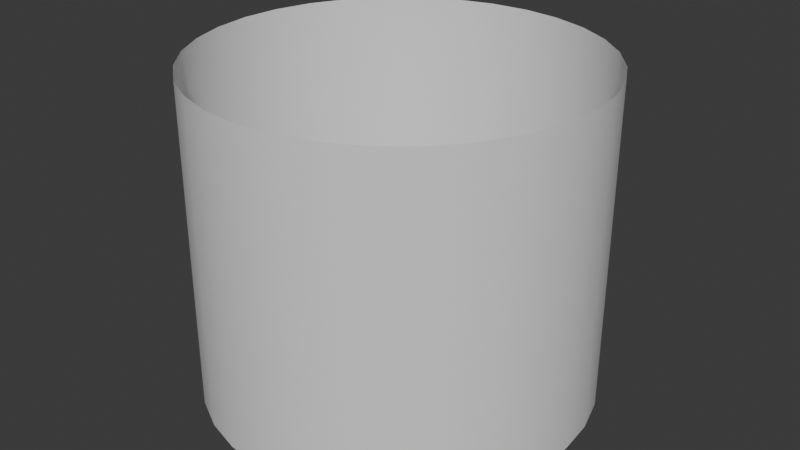 # Source: StairCase_-_InnerWall.blend  (saved by Blender 4.4.32; exported with 4.5.12 LTS)
import bpy
from mathutils import Matrix  # noqa: F401  (used for matrix-valued properties, if any)

bpy.ops.wm.read_factory_settings(use_empty=True)
scene = bpy.context.scene
scene.name = 'Scene'

# ---- materials (node trees are filled in below, after node groups)
mat_wall = bpy.data.materials.new('Wall')

# ---- material node trees
mat_wall.use_nodes = True; mat_wall.node_tree.nodes.clear()
_N = mat_wall.node_tree.nodes; _L = mat_wall.node_tree.links
n0 = _N.new('ShaderNodeBsdfPrincipled'); n0.name = 'Principled BSDF'; n0.location = (10, 300)
n1 = _N.new('ShaderNodeOutputMaterial'); n1.name = 'Material Output'; n1.location = (300, 300)
_L.new(n0.outputs[0], n1.inputs[0])
n1.is_active_output = True

# ---- world
world_world = bpy.data.worlds.new('World'); scene.world = world_world
world_world.use_nodes = True; world_world.node_tree.nodes.clear()
_N = world_world.node_tree.nodes; _L = world_world.node_tree.links
n0 = _N.new('ShaderNodeOutputWorld'); n0.name = 'World Output'; n0.location = (300, 300)
n1 = _N.new('ShaderNodeBackground'); n1.name = 'Background'; n1.location = (10, 300)
n1.inputs[0].default_value = (0.05088, 0.05088, 0.05088, 1.0)
_L.new(n1.outputs[0], n0.inputs[0])
n0.is_active_output = True
world_world.color = (0.05088, 0.05088, 0.05088)
world_world.sun_shadow_jitter_overblur = 0.0

# ---- meshes
me_cylinder = bpy.data.meshes.new('Cylinder')
me_cylinder.from_pydata([(0.0, 3.0, 2.5), (0.5853, 2.942, 2.5), (1.148, 2.772, 2.5), (1.667, 2.494, 2.5), (2.121, 2.121, 2.5), (2.494, 1.667, 2.5), (2.772, 1.148, 2.5), (2.942, 0.5853, 2.5), (3.0, 0.0, 2.5), (2.942, -0.5853, 2.5), (2.772, -1.148, 2.5), (2.494, -1.667, 2.5), (2.121, -2.121, 2.5), (1.667, -2.494, 2.5), (1.148, -2.772, 2.5), (0.5853, -2.942, 2.5), (0.0, -3.0, 2.5), (-0.5853, -2.942, 2.5), (-1.148, -2.772, 2.5), (-1.667, -2.494, 2.5), (-2.121, -2.121, 2.5), (-2.494, -1.667, 2.5), (-2.772, -1.148, 2.5), (-2.942, -0.5853, 2.5), (-3.0, 0.0, 2.5), (-2.942, 0.5853, 2.5), (-2.772, 1.148, 2.5), (-2.494, 1.667, 2.5), (-2.121, 2.121, 2.5), (-1.667, 2.494, 2.5), (-1.148, 2.772, 2.5), (-0.5853, 2.942, 2.5), (0.0, 3.0, 0.8333), (0.5853, 2.942, 0.8333), (1.148, 2.772, 0.8333), (1.667, 2.494, 0.8333), (2.121, 2.121, 0.8333), (2.494, 1.667, 0.8333), (2.772, 1.148, 0.8333), (2.942, 0.5853, 0.8333), (3.0, 0.0, 0.8333), (2.942, -0.5853, 0.8333), (2.772, -1.148, 0.8333), (2.494, -1.667, 0.8333), (2.121, -2.121, 0.8333), (1.667, -2.494, 0.8333), (1.148, -2.772, 0.8333), (0.5853, -2.942, 0.8333), (0.0, -3.0, 0.8333), (-0.5853, -2.942, 0.8333), (-1.148, -2.772, 0.8333), (-1.667, -2.494, 0.8333), (-2.121, -2.121, 0.8333), (-2.494, -1.667, 0.8333), (-2.772, -1.148, 0.8333), (-2.942, -0.5853, 0.8333), (-3.0, 0.0, 0.8333), (-2.942, 0.5853, 0.8333), (-2.772, 1.148, 0.8333), (-2.494, 1.667, 0.8333), (-2.121, 2.121, 0.8333), (-1.667, 2.494, 0.8333), (-1.148, 2.772, 0.8333), (-0.5853, 2.942, 0.8333)], [], [(32, 33, 1, 0), (33, 34, 2, 1), (34, 35, 3, 2), (35, 36, 4, 3), (36, 37, 5, 4), (37, 38, 6, 5), (38, 39, 7, 6), (39, 40, 8, 7), (40, 41, 9, 8), (41, 42, 10, 9), (42, 43, 11, 10), (43, 44, 12, 11), (44, 45, 13, 12), (45, 46, 14, 13), (46, 47, 15, 14), (47, 48, 16, 15), (48, 49, 17, 16), (49, 50, 18, 17), (50, 51, 19, 18), (51, 52, 20, 19), (52, 53, 21, 20), (53, 54, 22, 21), (54, 55, 23, 22), (55, 56, 24, 23), (56, 57, 25, 24), (57, 58, 26, 25), (58, 59, 27, 26), (59, 60, 28, 27), (60, 61, 29, 28), (61, 62, 30, 29), (62, 63, 31, 30), (63, 32, 0, 31)])
me_cylinder.polygons.foreach_set('use_smooth', [True] * 32)
_uv = me_cylinder.uv_layers.new(name='UVMap')
_uv.uv.foreach_set('vector', [1.0, 0.8333, 0.9688, 0.8333, 0.9688, 1.0, 1.0, 1.0, 0.9688, 0.8333, 0.9375, 0.8333, 0.9375, 1.0, 0.9688, 1.0, 0.9375, 0.8333, 0.9062, 0.8333, 0.9062, 1.0, 0.9375, 1.0, 0.9062, 0.8333, 0.875, 0.8333, 0.875, 1.0, 0.9062, 1.0, 0.875, 0.8333, 0.8437, 0.8333, 0.8438, 1.0, 0.875, 1.0, 0.8437, 0.8333, 0.8125, 0.8333, 0.8125, 1.0, 0.8438, 1.0, 0.8125, 0.8333, 0.7812, 0.8333, 0.7812, 1.0, 0.8125, 1.0, 0.7812, 0.8333, 0.75, 0.8333, 0.75, 1.0, 0.7812, 1.0, 0.75, 0.8333, 0.7188, 0.8333, 0.7188, 1.0, 0.75, 1.0, 0.7188, 0.8333, 0.6875, 0.8333, 0.6875, 1.0, 0.7188, 1.0, 0.6875, 0.8333, 0.6562, 0.8333, 0.6562, 1.0, 0.6875, 1.0, 0.6562, 0.8333, 0.625, 0.8333, 0.625, 1.0, 0.6562, 1.0, 0.625, 0.8333, 0.5938, 0.8333, 0.5938, 1.0, 0.625, 1.0, 0.5938, 0.8333, 0.5625, 0.8333, 0.5625, 1.0, 0.5938, 1.0, 0.5625, 0.8333, 0.5312, 0.8333, 0.5312, 1.0, 0.5625, 1.0, 0.5312, 0.8333, 0.5, 0.8333, 0.5, 1.0, 0.5312, 1.0, 0.5, 0.8333, 0.4687, 0.8333, 0.4688, 1.0, 0.5, 1.0, 0.4687, 0.8333, 0.4375, 0.8333, 0.4375, 1.0, 0.4688, 1.0, 0.4375, 0.8333, 0.4062, 0.8333, 0.4062, 1.0, 0.4375, 1.0, 0.4062, 0.8333, 0.375, 0.8333, 0.375, 1.0, 0.4062, 1.0, 0.375, 0.8333, 0.3438, 0.8333, 0.3438, 1.0, 0.375, 1.0, 0.3438, 0.8333, 0.3125, 0.8333, 0.3125, 1.0, 0.3438, 1.0, 0.3125, 0.8333, 0.2812, 0.8333, 0.2812, 1.0, 0.3125, 1.0, 0.2812, 0.8333, 0.25, 0.8333, 0.25, 1.0, 0.2812, 1.0, 0.25, 0.8333, 0.2188, 0.8333, 0.2188, 1.0, 0.25, 1.0, 0.2188, 0.8333, 0.1875, 0.8333, 0.1875, 1.0, 0.2188, 1.0, 0.1875, 0.8333, 0.1562, 0.8333, 0.1562, 1.0, 0.1875, 1.0, 0.1562, 0.8333, 0.125, 0.8333, 0.125, 1.0, 0.1562, 1.0, 0.125, 0.8333, 0.09375, 0.8333, 0.09375, 1.0, 0.125, 1.0, 0.09375, 0.8333, 0.0625, 0.8333, 0.0625, 1.0, 0.09375, 1.0, 0.0625, 0.8333, 0.03125, 0.8333, 0.03125, 1.0, 0.0625, 1.0, 0.03125, 0.8333, 0.0, 0.8333, 0.0, 1.0, 0.03125, 1.0])
me_cylinder.materials.append(mat_wall)
me_cylinder.update()
me_cylinder_001 = bpy.data.meshes.new('Cylinder.001')
me_cylinder_001.from_pydata([(0.0, 3.0, -0.8333), (0.0, 3.0, 0.8333), (0.5853, 2.942, 0.8333), (0.5853, 2.942, -0.8333), (1.148, 2.772, 0.8333), (1.148, 2.772, -0.8333), (1.667, 2.494, 0.8333), (1.667, 2.494, -0.8333), (2.121, 2.121, 0.8333), (2.121, 2.121, -0.8333), (2.494, 1.667, 0.8333), (2.494, 1.667, -0.8333), (2.772, 1.148, 0.8333), (2.772, 1.148, -0.8333), (2.942, 0.5853, 0.8333), (2.942, 0.5853, -0.8333), (3.0, 0.0, 0.8333), (3.0, 0.0, -0.8333), (2.942, -0.5853, 0.8333), (2.942, -0.5853, -0.8333), (2.772, -1.148, 0.8333), (2.772, -1.148, -0.8333), (2.494, -1.667, 0.8333), (2.494, -1.667, -0.8333), (2.121, -2.121, 0.8333), (2.121, -2.121, -0.8333), (1.667, -2.494, 0.8333), (1.667, -2.494, -0.8333), (1.148, -2.772, 0.8333), (1.148, -2.772, -0.8333), (0.5853, -2.942, 0.8333), (0.5853, -2.942, -0.8333), (0.0, -3.0, 0.8333), (0.0, -3.0, -0.8333), (-0.5853, -2.942, 0.8333), (-0.5853, -2.942, -0.8333), (-1.148, -2.772, 0.8333), (-1.148, -2.772, -0.8333), (-1.667, -2.494, 0.8333), (-1.667, -2.494, -0.8333), (-2.121, -2.121, 0.8333), (-2.121, -2.121, -0.8333), (-2.494, -1.667, 0.8333), (-2.494, -1.667, -0.8333), (-2.772, -1.148, 0.8333), (-2.772, -1.148, -0.8333), (-2.942, -0.5853, 0.8333), (-2.942, -0.5853, -0.8333), (-3.0, 0.0, 0.8333), (-3.0, 0.0, -0.8333), (-2.942, 0.5853, 0.8333), (-2.942, 0.5853, -0.8333), (-2.772, 1.148, 0.8333), (-2.772, 1.148, -0.8333), (-2.494, 1.667, 0.8333), (-2.494, 1.667, -0.8333), (-2.121, 2.121, 0.8333), (-2.121, 2.121, -0.8333), (-1.667, 2.494, 0.8333), (-1.667, 2.494, -0.8333), (-1.148, 2.772, 0.8333), (-1.148, 2.772, -0.8333), (-0.5853, 2.942, 0.8333), (-0.5853, 2.942, -0.8333)], [], [(63, 0, 1, 62), (61, 63, 62, 60), (59, 61, 60, 58), (57, 59, 58, 56), (55, 57, 56, 54), (53, 55, 54, 52), (51, 53, 52, 50), (49, 51, 50, 48), (47, 49, 48, 46), (45, 47, 46, 44), (43, 45, 44, 42), (41, 43, 42, 40), (39, 41, 40, 38), (37, 39, 38, 36), (35, 37, 36, 34), (33, 35, 34, 32), (31, 33, 32, 30), (29, 31, 30, 28), (27, 29, 28, 26), (25, 27, 26, 24), (23, 25, 24, 22), (21, 23, 22, 20), (19, 21, 20, 18), (17, 19, 18, 16), (15, 17, 16, 14), (13, 15, 14, 12), (11, 13, 12, 10), (9, 11, 10, 8), (7, 9, 8, 6), (5, 7, 6, 4), (3, 5, 4, 2), (0, 3, 2, 1)])
me_cylinder_001.polygons.foreach_set('use_smooth', [True] * 32)
_uv = me_cylinder_001.uv_layers.new(name='UVMap')
_uv.uv.foreach_set('vector', [0.03125, 0.6667, 0.0, 0.6667, 0.0, 0.8333, 0.03125, 0.8333, 0.0625, 0.6667, 0.03125, 0.6667, 0.03125, 0.8333, 0.0625, 0.8333, 0.09375, 0.6667, 0.0625, 0.6667, 0.0625, 0.8333, 0.09375, 0.8333, 0.125, 0.6667, 0.09375, 0.6667, 0.09375, 0.8333, 0.125, 0.8333, 0.1562, 0.6667, 0.125, 0.6667, 0.125, 0.8333, 0.1562, 0.8333, 0.1875, 0.6667, 0.1562, 0.6667, 0.1562, 0.8333, 0.1875, 0.8333, 0.2188, 0.6667, 0.1875, 0.6667, 0.1875, 0.8333, 0.2188, 0.8333, 0.25, 0.6667, 0.2188, 0.6667, 0.2188, 0.8333, 0.25, 0.8333, 0.2812, 0.6667, 0.25, 0.6667, 0.25, 0.8333, 0.2812, 0.8333, 0.3125, 0.6667, 0.2812, 0.6667, 0.2812, 0.8333, 0.3125, 0.8333, 0.3438, 0.6667, 0.3125, 0.6667, 0.3125, 0.8333, 0.3438, 0.8333, 0.375, 0.6667, 0.3438, 0.6667, 0.3438, 0.8333, 0.375, 0.8333, 0.4062, 0.6667, 0.375, 0.6667, 0.375, 0.8333, 0.4062, 0.8333, 0.4375, 0.6667, 0.4062, 0.6667, 0.4062, 0.8333, 0.4375, 0.8333, 0.4688, 0.6667, 0.4375, 0.6667, 0.4375, 0.8333, 0.4687, 0.8333, 0.5, 0.6667, 0.4688, 0.6667, 0.4687, 0.8333, 0.5, 0.8333, 0.5312, 0.6667, 0.5, 0.6667, 0.5, 0.8333, 0.5312, 0.8333, 0.5625, 0.6667, 0.5312, 0.6667, 0.5312, 0.8333, 0.5625, 0.8333, 0.5938, 0.6667, 0.5625, 0.6667, 0.5625, 0.8333, 0.5938, 0.8333, 0.625, 0.6667, 0.5938, 0.6667, 0.5938, 0.8333, 0.625, 0.8333, 0.6562, 0.6667, 0.625, 0.6667, 0.625, 0.8333, 0.6562, 0.8333, 0.6875, 0.6667, 0.6562, 0.6667, 0.6562, 0.8333, 0.6875, 0.8333, 0.7188, 0.6667, 0.6875, 0.6667, 0.6875, 0.8333, 0.7188, 0.8333, 0.75, 0.6667, 0.7188, 0.6667, 0.7188, 0.8333, 0.75, 0.8333, 0.7812, 0.6667, 0.75, 0.6667, 0.75, 0.8333, 0.7812, 0.8333, 0.8125, 0.6667, 0.7812, 0.6667, 0.7812, 0.8333, 0.8125, 0.8333, 0.8438, 0.6667, 0.8125, 0.6667, 0.8125, 0.8333, 0.8437, 0.8333, 0.875, 0.6667, 0.8438, 0.6667, 0.8437, 0.8333, 0.875, 0.8333, 0.9062, 0.6667, 0.875, 0.6667, 0.875, 0.8333, 0.9062, 0.8333, 0.9375, 0.6667, 0.9062, 0.6667, 0.9062, 0.8333, 0.9375, 0.8333, 0.9688, 0.6667, 0.9375, 0.6667, 0.9375, 0.8333, 0.9688, 0.8333, 1.0, 0.6667, 0.9688, 0.6667, 0.9688, 0.8333, 1.0, 0.8333])
me_cylinder_001.materials.append(mat_wall)
me_cylinder_001.update()
me_cylinder_002 = bpy.data.meshes.new('Cylinder.002')
me_cylinder_002.from_pydata([(0.0, 3.0, -2.5), (0.5853, 2.942, -2.5), (1.148, 2.772, -2.5), (1.667, 2.494, -2.5), (2.121, 2.121, -2.5), (2.494, 1.667, -2.5), (2.772, 1.148, -2.5), (2.942, 0.5853, -2.5), (3.0, 0.0, -2.5), (2.942, -0.5853, -2.5), (2.772, -1.148, -2.5), (2.494, -1.667, -2.5), (2.121, -2.121, -2.5), (1.667, -2.494, -2.5), (1.148, -2.772, -2.5), (0.5853, -2.942, -2.5), (0.0, -3.0, -2.5), (-0.5853, -2.942, -2.5), (-1.148, -2.772, -2.5), (-1.667, -2.494, -2.5), (-2.121, -2.121, -2.5), (-2.494, -1.667, -2.5), (-2.772, -1.148, -2.5), (-2.942, -0.5853, -2.5), (-3.0, 0.0, -2.5), (-2.942, 0.5853, -2.5), (-2.772, 1.148, -2.5), (-2.494, 1.667, -2.5), (-2.121, 2.121, -2.5), (-1.667, 2.494, -2.5), (-1.148, 2.772, -2.5), (-0.5853, 2.942, -2.5), (0.0, 3.0, -0.8333), (0.5853, 2.942, -0.8333), (1.148, 2.772, -0.8333), (1.667, 2.494, -0.8333), (2.121, 2.121, -0.8333), (2.494, 1.667, -0.8333), (2.772, 1.148, -0.8333), (2.942, 0.5853, -0.8333), (3.0, 0.0, -0.8333), (2.942, -0.5853, -0.8333), (2.772, -1.148, -0.8333), (2.494, -1.667, -0.8333), (2.121, -2.121, -0.8333), (1.667, -2.494, -0.8333), (1.148, -2.772, -0.8333), (0.5853, -2.942, -0.8333), (0.0, -3.0, -0.8333), (-0.5853, -2.942, -0.8333), (-1.148, -2.772, -0.8333), (-1.667, -2.494, -0.8333), (-2.121, -2.121, -0.8333), (-2.494, -1.667, -0.8333), (-2.772, -1.148, -0.8333), (-2.942, -0.5853, -0.8333), (-3.0, 0.0, -0.8333), (-2.942, 0.5853, -0.8333), (-2.772, 1.148, -0.8333), (-2.494, 1.667, -0.8333), (-2.121, 2.121, -0.8333), (-1.667, 2.494, -0.8333), (-1.148, 2.772, -0.8333), (-0.5853, 2.942, -0.8333)], [], [(31, 0, 32, 63), (30, 31, 63, 62), (29, 30, 62, 61), (28, 29, 61, 60), (27, 28, 60, 59), (26, 27, 59, 58), (25, 26, 58, 57), (24, 25, 57, 56), (23, 24, 56, 55), (22, 23, 55, 54), (21, 22, 54, 53), (20, 21, 53, 52), (19, 20, 52, 51), (18, 19, 51, 50), (17, 18, 50, 49), (16, 17, 49, 48), (15, 16, 48, 47), (14, 15, 47, 46), (13, 14, 46, 45), (12, 13, 45, 44), (11, 12, 44, 43), (10, 11, 43, 42), (9, 10, 42, 41), (8, 9, 41, 40), (7, 8, 40, 39), (6, 7, 39, 38), (5, 6, 38, 37), (4, 5, 37, 36), (3, 4, 36, 35), (2, 3, 35, 34), (1, 2, 34, 33), (0, 1, 33, 32)])
me_cylinder_002.polygons.foreach_set('use_smooth', [True] * 32)
_uv = me_cylinder_002.uv_layers.new(name='UVMap')
_uv.uv.foreach_set('vector', [0.03125, 0.5, 0.0, 0.5, 0.0, 0.6667, 0.03125, 0.6667, 0.0625, 0.5, 0.03125, 0.5, 0.03125, 0.6667, 0.0625, 0.6667, 0.09375, 0.5, 0.0625, 0.5, 0.0625, 0.6667, 0.09375, 0.6667, 0.125, 0.5, 0.09375, 0.5, 0.09375, 0.6667, 0.125, 0.6667, 0.1562, 0.5, 0.125, 0.5, 0.125, 0.6667, 0.1562, 0.6667, 0.1875, 0.5, 0.1562, 0.5, 0.1562, 0.6667, 0.1875, 0.6667, 0.2188, 0.5, 0.1875, 0.5, 0.1875, 0.6667, 0.2188, 0.6667, 0.25, 0.5, 0.2188, 0.5, 0.2188, 0.6667, 0.25, 0.6667, 0.2812, 0.5, 0.25, 0.5, 0.25, 0.6667, 0.2812, 0.6667, 0.3125, 0.5, 0.2812, 0.5, 0.2812, 0.6667, 0.3125, 0.6667, 0.3438, 0.5, 0.3125, 0.5, 0.3125, 0.6667, 0.3438, 0.6667, 0.375, 0.5, 0.3438, 0.5, 0.3438, 0.6667, 0.375, 0.6667, 0.4062, 0.5, 0.375, 0.5, 0.375, 0.6667, 0.4062, 0.6667, 0.4375, 0.5, 0.4062, 0.5, 0.4062, 0.6667, 0.4375, 0.6667, 0.4688, 0.5, 0.4375, 0.5, 0.4375, 0.6667, 0.4688, 0.6667, 0.5, 0.5, 0.4688, 0.5, 0.4688, 0.6667, 0.5, 0.6667, 0.5312, 0.5, 0.5, 0.5, 0.5, 0.6667, 0.5312, 0.6667, 0.5625, 0.5, 0.5312, 0.5, 0.5312, 0.6667, 0.5625, 0.6667, 0.5938, 0.5, 0.5625, 0.5, 0.5625, 0.6667, 0.5938, 0.6667, 0.625, 0.5, 0.5938, 0.5, 0.5938, 0.6667, 0.625, 0.6667, 0.6562, 0.5, 0.625, 0.5, 0.625, 0.6667, 0.6562, 0.6667, 0.6875, 0.5, 0.6562, 0.5, 0.6562, 0.6667, 0.6875, 0.6667, 0.7188, 0.5, 0.6875, 0.5, 0.6875, 0.6667, 0.7188, 0.6667, 0.75, 0.5, 0.7188, 0.5, 0.7188, 0.6667, 0.75, 0.6667, 0.7812, 0.5, 0.75, 0.5, 0.75, 0.6667, 0.7812, 0.6667, 0.8125, 0.5, 0.7812, 0.5, 0.7812, 0.6667, 0.8125, 0.6667, 0.8438, 0.5, 0.8125, 0.5, 0.8125, 0.6667, 0.8438, 0.6667, 0.875, 0.5, 0.8438, 0.5, 0.8438, 0.6667, 0.875, 0.6667, 0.9062, 0.5, 0.875, 0.5, 0.875, 0.6667, 0.9062, 0.6667, 0.9375, 0.5, 0.9062, 0.5, 0.9062, 0.6667, 0.9375, 0.6667, 0.9688, 0.5, 0.9375, 0.5, 0.9375, 0.6667, 0.9688, 0.6667, 1.0, 0.5, 0.9688, 0.5, 0.9688, 0.6667, 1.0, 0.6667])
me_cylinder_002.materials.append(mat_wall)
me_cylinder_002.update()

# ---- objects
ob_cylinder = bpy.data.objects.new('Cylinder', me_cylinder)
ob_cylinder_001 = bpy.data.objects.new('Cylinder.001', me_cylinder_001)
ob_cylinder_002 = bpy.data.objects.new('Cylinder.002', me_cylinder_002)

# ---- transforms, parenting, visibility, modifiers, constraints
ob_cylinder.location = (0.0, 0.0, 2.5)
ob_cylinder_001.location = (0.0, 0.0, 2.5)
ob_cylinder_002.location = (0.0, 0.0, 2.5)

# ---- collection membership
scene.collection.objects.link(ob_cylinder)
scene.collection.objects.link(ob_cylinder_001)
scene.collection.objects.link(ob_cylinder_002)

# ---- scene / render settings (as saved in the file)
scene.frame_start = 1; scene.frame_end = 250; scene.frame_set(1)
scene.render.engine = 'BLENDER_EEVEE_NEXT'
bpy.context.view_layer.update()

# ---- added for rendering (the .blend has no active camera and no usable light): camera, sun
cam_auto = bpy.data.cameras.new('AutoCamera')
cam_auto.lens = 50.0
cam_auto.sensor_width = 36.0
cam_auto.clip_end = 1000.0
ob_auto_camera = bpy.data.objects.new('AutoCamera', cam_auto)
scene.collection.objects.link(ob_auto_camera)
ob_auto_camera.location = (9.11241, -10.9349, 9.78992)
ob_auto_camera.rotation_euler = (1.09748, -7.21219e-08, 0.694738)
scene.camera = ob_auto_camera
light_auto_sun = bpy.data.lights.new('AutoSun', 'SUN')
light_auto_sun.energy = 3.0
light_auto_sun.angle = 0.0523599
ob_auto_sun = bpy.data.objects.new('AutoSun', light_auto_sun)
scene.collection.objects.link(ob_auto_sun)
ob_auto_sun.rotation_euler = (0.872665, 0.174533, 0.523599)
bpy.context.view_layer.update()
